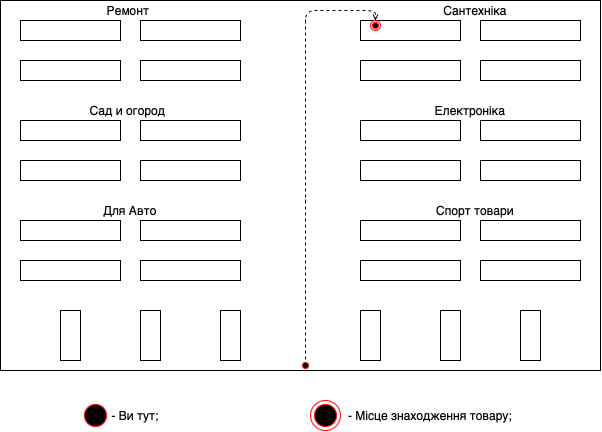

The diagram above was exported from draw.io. Its source (the exported page's mxGraphModel, read from the mxfile embedded in the PNG):
<mxGraphModel dx="788" dy="538" grid="1" gridSize="10" guides="1" tooltips="1" connect="1" arrows="1" fold="1" page="1" pageScale="1" pageWidth="827" pageHeight="1169" math="0" shadow="0">
  <root>
    <mxCell id="0" />
    <mxCell id="1" parent="0" />
    <mxCell id="N5xqSzeXtgch6R9Lca7W-2" value="" style="rounded=0;whiteSpace=wrap;html=1;fillColor=none;" parent="1" vertex="1">
      <mxGeometry x="100" y="60" width="100" height="20" as="geometry" />
    </mxCell>
    <mxCell id="N5xqSzeXtgch6R9Lca7W-3" value="" style="rounded=0;whiteSpace=wrap;html=1;fillColor=none;" parent="1" vertex="1">
      <mxGeometry x="220" y="60" width="100" height="20" as="geometry" />
    </mxCell>
    <mxCell id="N5xqSzeXtgch6R9Lca7W-4" value="" style="rounded=0;whiteSpace=wrap;html=1;fillColor=none;" parent="1" vertex="1">
      <mxGeometry x="100" y="100" width="100" height="20" as="geometry" />
    </mxCell>
    <mxCell id="N5xqSzeXtgch6R9Lca7W-5" value="" style="rounded=0;whiteSpace=wrap;html=1;fillColor=none;" parent="1" vertex="1">
      <mxGeometry x="220" y="100" width="100" height="20" as="geometry" />
    </mxCell>
    <mxCell id="N5xqSzeXtgch6R9Lca7W-6" value="" style="rounded=0;whiteSpace=wrap;html=1;fillColor=none;" parent="1" vertex="1">
      <mxGeometry x="440" y="60" width="100" height="20" as="geometry" />
    </mxCell>
    <mxCell id="N5xqSzeXtgch6R9Lca7W-7" value="" style="rounded=0;whiteSpace=wrap;html=1;fillColor=none;" parent="1" vertex="1">
      <mxGeometry x="560" y="60" width="100" height="20" as="geometry" />
    </mxCell>
    <mxCell id="N5xqSzeXtgch6R9Lca7W-8" value="" style="rounded=0;whiteSpace=wrap;html=1;fillColor=none;" parent="1" vertex="1">
      <mxGeometry x="440" y="100" width="100" height="20" as="geometry" />
    </mxCell>
    <mxCell id="N5xqSzeXtgch6R9Lca7W-9" value="" style="rounded=0;whiteSpace=wrap;html=1;fillColor=none;" parent="1" vertex="1">
      <mxGeometry x="560" y="100" width="100" height="20" as="geometry" />
    </mxCell>
    <mxCell id="N5xqSzeXtgch6R9Lca7W-10" value="" style="rounded=0;whiteSpace=wrap;html=1;fillColor=none;" parent="1" vertex="1">
      <mxGeometry x="100" y="160" width="100" height="20" as="geometry" />
    </mxCell>
    <mxCell id="N5xqSzeXtgch6R9Lca7W-11" value="" style="rounded=0;whiteSpace=wrap;html=1;fillColor=none;" parent="1" vertex="1">
      <mxGeometry x="220" y="160" width="100" height="20" as="geometry" />
    </mxCell>
    <mxCell id="N5xqSzeXtgch6R9Lca7W-12" value="" style="rounded=0;whiteSpace=wrap;html=1;fillColor=none;" parent="1" vertex="1">
      <mxGeometry x="100" y="200" width="100" height="20" as="geometry" />
    </mxCell>
    <mxCell id="N5xqSzeXtgch6R9Lca7W-13" value="" style="rounded=0;whiteSpace=wrap;html=1;fillColor=none;" parent="1" vertex="1">
      <mxGeometry x="220" y="200" width="100" height="20" as="geometry" />
    </mxCell>
    <mxCell id="N5xqSzeXtgch6R9Lca7W-14" value="" style="rounded=0;whiteSpace=wrap;html=1;fillColor=none;" parent="1" vertex="1">
      <mxGeometry x="440" y="160" width="100" height="20" as="geometry" />
    </mxCell>
    <mxCell id="N5xqSzeXtgch6R9Lca7W-15" value="" style="rounded=0;whiteSpace=wrap;html=1;fillColor=none;" parent="1" vertex="1">
      <mxGeometry x="440" y="200" width="100" height="20" as="geometry" />
    </mxCell>
    <mxCell id="N5xqSzeXtgch6R9Lca7W-16" value="" style="rounded=0;whiteSpace=wrap;html=1;fillColor=none;" parent="1" vertex="1">
      <mxGeometry x="560" y="200" width="100" height="20" as="geometry" />
    </mxCell>
    <mxCell id="N5xqSzeXtgch6R9Lca7W-25" value="" style="rounded=0;whiteSpace=wrap;html=1;fillColor=none;" parent="1" vertex="1">
      <mxGeometry x="560" y="160" width="100" height="20" as="geometry" />
    </mxCell>
    <mxCell id="N5xqSzeXtgch6R9Lca7W-26" value="" style="rounded=0;whiteSpace=wrap;html=1;fillColor=none;" parent="1" vertex="1">
      <mxGeometry x="100" y="260" width="100" height="20" as="geometry" />
    </mxCell>
    <mxCell id="N5xqSzeXtgch6R9Lca7W-27" value="" style="rounded=0;whiteSpace=wrap;html=1;fillColor=none;" parent="1" vertex="1">
      <mxGeometry x="220" y="260" width="100" height="20" as="geometry" />
    </mxCell>
    <mxCell id="N5xqSzeXtgch6R9Lca7W-28" value="" style="rounded=0;whiteSpace=wrap;html=1;fillColor=none;" parent="1" vertex="1">
      <mxGeometry x="100" y="300" width="100" height="20" as="geometry" />
    </mxCell>
    <mxCell id="N5xqSzeXtgch6R9Lca7W-29" value="" style="rounded=0;whiteSpace=wrap;html=1;fillColor=none;" parent="1" vertex="1">
      <mxGeometry x="220" y="300" width="100" height="20" as="geometry" />
    </mxCell>
    <mxCell id="N5xqSzeXtgch6R9Lca7W-30" value="" style="rounded=0;whiteSpace=wrap;html=1;fillColor=none;" parent="1" vertex="1">
      <mxGeometry x="440" y="260" width="100" height="20" as="geometry" />
    </mxCell>
    <mxCell id="N5xqSzeXtgch6R9Lca7W-31" value="" style="rounded=0;whiteSpace=wrap;html=1;fillColor=none;" parent="1" vertex="1">
      <mxGeometry x="440" y="300" width="100" height="20" as="geometry" />
    </mxCell>
    <mxCell id="N5xqSzeXtgch6R9Lca7W-32" value="" style="rounded=0;whiteSpace=wrap;html=1;fillColor=none;" parent="1" vertex="1">
      <mxGeometry x="560" y="300" width="100" height="20" as="geometry" />
    </mxCell>
    <mxCell id="N5xqSzeXtgch6R9Lca7W-33" value="" style="rounded=0;whiteSpace=wrap;html=1;fillColor=none;" parent="1" vertex="1">
      <mxGeometry x="560" y="260" width="100" height="20" as="geometry" />
    </mxCell>
    <mxCell id="N5xqSzeXtgch6R9Lca7W-34" value="" style="rounded=0;whiteSpace=wrap;html=1;fillColor=none;" parent="1" vertex="1">
      <mxGeometry x="140" y="350" width="20" height="50" as="geometry" />
    </mxCell>
    <mxCell id="N5xqSzeXtgch6R9Lca7W-35" value="" style="rounded=0;whiteSpace=wrap;html=1;fillColor=none;" parent="1" vertex="1">
      <mxGeometry x="300" y="350" width="20" height="50" as="geometry" />
    </mxCell>
    <mxCell id="N5xqSzeXtgch6R9Lca7W-36" value="" style="rounded=0;whiteSpace=wrap;html=1;fillColor=none;" parent="1" vertex="1">
      <mxGeometry x="220" y="350" width="20" height="50" as="geometry" />
    </mxCell>
    <mxCell id="N5xqSzeXtgch6R9Lca7W-38" value="" style="rounded=0;whiteSpace=wrap;html=1;fillColor=none;" parent="1" vertex="1">
      <mxGeometry x="440" y="350" width="20" height="50" as="geometry" />
    </mxCell>
    <mxCell id="N5xqSzeXtgch6R9Lca7W-39" value="" style="rounded=0;whiteSpace=wrap;html=1;fillColor=none;" parent="1" vertex="1">
      <mxGeometry x="600" y="350" width="20" height="50" as="geometry" />
    </mxCell>
    <mxCell id="N5xqSzeXtgch6R9Lca7W-40" value="" style="rounded=0;whiteSpace=wrap;html=1;fillColor=none;" parent="1" vertex="1">
      <mxGeometry x="520" y="350" width="20" height="50" as="geometry" />
    </mxCell>
    <mxCell id="z3uoBaA77Q-hyUNb0JST-7" value="" style="ellipse;html=1;shape=startState;fillColor=#000000;strokeColor=#ff0000;" vertex="1" parent="1">
      <mxGeometry x="380" y="400" width="10" height="10" as="geometry" />
    </mxCell>
    <mxCell id="z3uoBaA77Q-hyUNb0JST-9" value="" style="html=1;verticalAlign=bottom;endArrow=open;dashed=1;endSize=4;exitX=0.5;exitY=0;exitDx=0;exitDy=0;entryX=0.5;entryY=0;entryDx=0;entryDy=0;" edge="1" parent="1" target="z3uoBaA77Q-hyUNb0JST-12">
      <mxGeometry relative="1" as="geometry">
        <mxPoint x="385" y="399" as="sourcePoint" />
        <mxPoint x="150" y="308.99999999999994" as="targetPoint" />
        <Array as="points">
          <mxPoint x="385" y="230" />
          <mxPoint x="385" y="50" />
          <mxPoint x="455" y="50" />
        </Array>
      </mxGeometry>
    </mxCell>
    <mxCell id="z3uoBaA77Q-hyUNb0JST-12" value="" style="ellipse;html=1;shape=endState;fillColor=#000000;strokeColor=#ff0000;" vertex="1" parent="1">
      <mxGeometry x="450" y="60" width="10" height="10" as="geometry" />
    </mxCell>
    <mxCell id="z3uoBaA77Q-hyUNb0JST-16" value="" style="rounded=0;whiteSpace=wrap;html=1;fillColor=none;" vertex="1" parent="1">
      <mxGeometry x="80" y="40" width="600" height="370" as="geometry" />
    </mxCell>
    <mxCell id="z3uoBaA77Q-hyUNb0JST-21" value="" style="ellipse;html=1;shape=startState;fillColor=#000000;strokeColor=#ff0000;" vertex="1" parent="1">
      <mxGeometry x="160" y="440" width="30" height="30" as="geometry" />
    </mxCell>
    <mxCell id="z3uoBaA77Q-hyUNb0JST-23" value="- Ви тут;" style="text;html=1;strokeColor=none;fillColor=none;align=center;verticalAlign=middle;whiteSpace=wrap;rounded=0;" vertex="1" parent="1">
      <mxGeometry x="170" y="445" width="90" height="20" as="geometry" />
    </mxCell>
    <mxCell id="z3uoBaA77Q-hyUNb0JST-24" value="" style="ellipse;html=1;shape=endState;fillColor=#000000;strokeColor=#ff0000;" vertex="1" parent="1">
      <mxGeometry x="390" y="440" width="30" height="30" as="geometry" />
    </mxCell>
    <mxCell id="z3uoBaA77Q-hyUNb0JST-25" value="- Місце знаходження товару;" style="text;html=1;strokeColor=none;fillColor=none;align=center;verticalAlign=middle;whiteSpace=wrap;rounded=0;" vertex="1" parent="1">
      <mxGeometry x="420" y="445" width="180" height="20" as="geometry" />
    </mxCell>
    <mxCell id="z3uoBaA77Q-hyUNb0JST-27" value="Для Авто" style="text;html=1;strokeColor=none;fillColor=none;align=center;verticalAlign=middle;whiteSpace=wrap;rounded=0;" vertex="1" parent="1">
      <mxGeometry x="160" y="240" width="100" height="20" as="geometry" />
    </mxCell>
    <mxCell id="z3uoBaA77Q-hyUNb0JST-29" value="Сад и огород" style="text;html=1;strokeColor=none;fillColor=none;align=center;verticalAlign=middle;whiteSpace=wrap;rounded=0;" vertex="1" parent="1">
      <mxGeometry x="145" y="140" width="125" height="20" as="geometry" />
    </mxCell>
    <mxCell id="z3uoBaA77Q-hyUNb0JST-31" value="Ремонт" style="text;html=1;strokeColor=none;fillColor=none;align=center;verticalAlign=middle;whiteSpace=wrap;rounded=0;" vertex="1" parent="1">
      <mxGeometry x="187.5" y="40" width="40" height="20" as="geometry" />
    </mxCell>
    <mxCell id="z3uoBaA77Q-hyUNb0JST-35" value="Сантехніка" style="text;html=1;strokeColor=none;fillColor=none;align=center;verticalAlign=middle;whiteSpace=wrap;rounded=0;" vertex="1" parent="1">
      <mxGeometry x="505" y="40" width="100" height="20" as="geometry" />
    </mxCell>
    <mxCell id="z3uoBaA77Q-hyUNb0JST-36" value="Електроніка" style="text;html=1;strokeColor=none;fillColor=none;align=center;verticalAlign=middle;whiteSpace=wrap;rounded=0;" vertex="1" parent="1">
      <mxGeometry x="500" y="140" width="100" height="20" as="geometry" />
    </mxCell>
    <mxCell id="z3uoBaA77Q-hyUNb0JST-37" value="Спорт товари" style="text;html=1;strokeColor=none;fillColor=none;align=center;verticalAlign=middle;whiteSpace=wrap;rounded=0;" vertex="1" parent="1">
      <mxGeometry x="510" y="240" width="90" height="20" as="geometry" />
    </mxCell>
  </root>
</mxGraphModel>